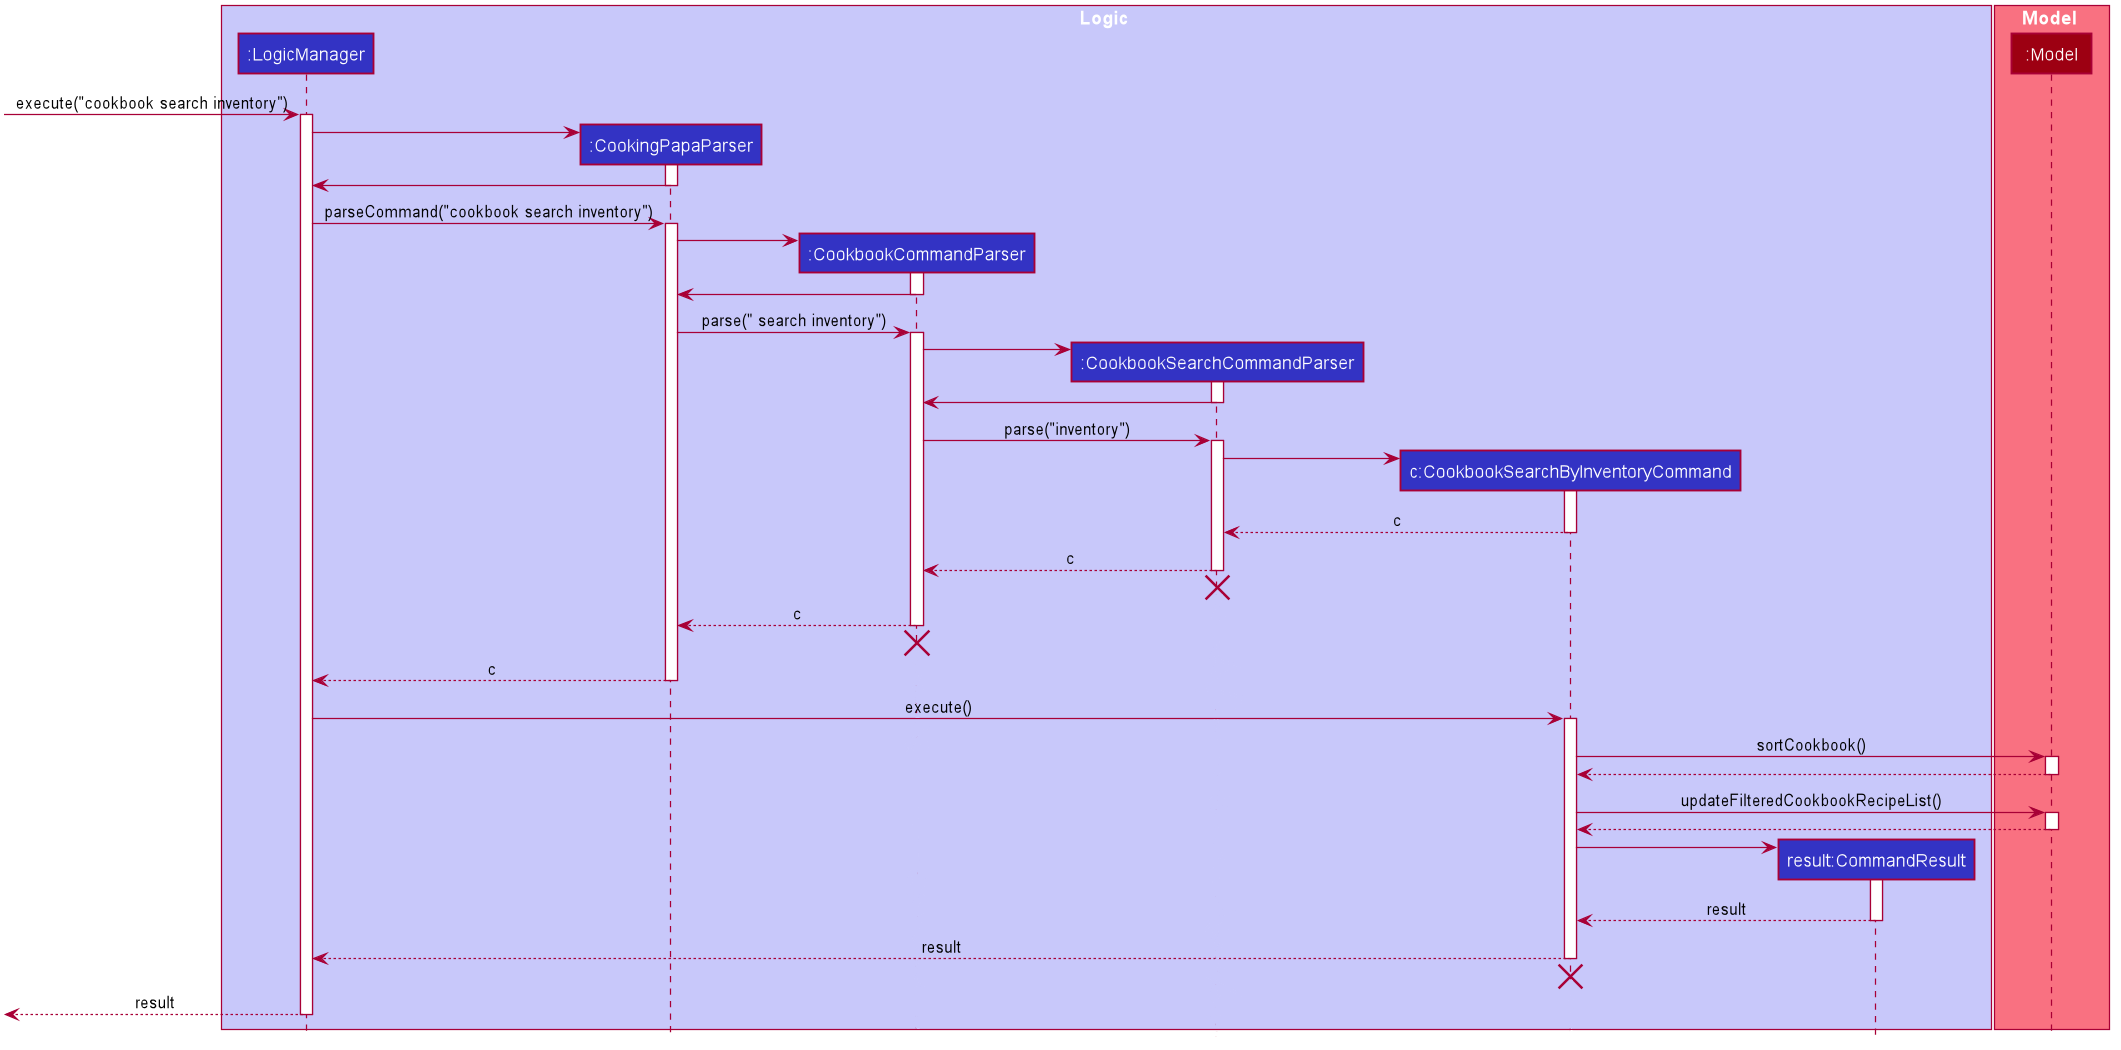

The diagram above was rendered by PlantUML. Its source (embedded in the PNG):
@startuml








skinparam BackgroundColor #FFFFFFF

skinparam Shadowing false

skinparam Class {
    FontColor #FFFFFF
    BorderThickness 1
    BorderColor #FFFFFF
    StereotypeFontColor #FFFFFF
    FontName Arial
}

skinparam Actor {
    BorderColor #000000
    Color #000000
    FontName Arial
}

skinparam Sequence {
    MessageAlign center
    BoxFontSize 15
    BoxPadding 0
    BoxFontColor #FFFFFF
    FontName Arial
}

skinparam Participant {
    FontColor #FFFFFFF
    Padding 20
}

skinparam MinClassWidth 50
skinparam ParticipantPadding 10
skinparam Shadowing false
skinparam DefaultTextAlignment center
skinparam packageStyle Rectangle

hide footbox
hide members
hide circle

box Logic #C8C8FA
participant ":LogicManager" as LogicManager #3333C4
participant ":CookingPapaParser" as CookingPapaParser #3333C4
participant ":CookbookCommandParser" as CookbookCommandParser #3333C4
participant ":CookbookSearchCommandParser" as CookbookSearchCommandParser #3333C4
participant "c:CookbookSearchByInventoryCommand" as CookbookSearchByInventoryCommand #3333C4
participant "result:CommandResult" as CommandResult #3333C4
end box

box Model #F97181
participant ":Model" as Model #9D0012
end box

[-> LogicManager : execute("cookbook search inventory")
activate LogicManager

create CookingPapaParser
LogicManager -> CookingPapaParser
activate CookingPapaParser

CookingPapaParser -> LogicManager
deactivate CookingPapaParser

LogicManager -> CookingPapaParser : parseCommand("cookbook search inventory")
activate CookingPapaParser

create CookbookCommandParser
CookingPapaParser -> CookbookCommandParser
activate CookbookCommandParser

CookbookCommandParser -> CookingPapaParser
deactivate CookbookCommandParser

CookingPapaParser -> CookbookCommandParser : parse(" search inventory")
activate CookbookCommandParser

create CookbookSearchCommandParser
CookbookCommandParser -> CookbookSearchCommandParser
activate CookbookSearchCommandParser

CookbookSearchCommandParser -> CookbookCommandParser
deactivate CookbookSearchCommandParser

CookbookCommandParser -> CookbookSearchCommandParser : parse("inventory")
activate CookbookSearchCommandParser

create CookbookSearchByInventoryCommand
CookbookSearchCommandParser -> CookbookSearchByInventoryCommand
activate CookbookSearchByInventoryCommand

CookbookSearchByInventoryCommand --> CookbookSearchCommandParser : c
deactivate CookbookSearchByInventoryCommand

CookbookSearchCommandParser --> CookbookCommandParser : c
deactivate CookbookSearchCommandParser
CookbookSearchCommandParser -[hidden]-> CookingPapaParser
destroy CookbookSearchCommandParser

CookbookCommandParser --> CookingPapaParser : c
deactivate CookbookCommandParser
CookbookCommandParser -[hidden]-> CookingPapaParser
destroy CookbookCommandParser

CookingPapaParser --> LogicManager : c
deactivate CookingPapaParser

LogicManager -> CookbookSearchByInventoryCommand : execute()
activate CookbookSearchByInventoryCommand

CookbookSearchByInventoryCommand -> Model : sortCookbook()
activate Model

Model --> CookbookSearchByInventoryCommand
deactivate Model

CookbookSearchByInventoryCommand -> Model : updateFilteredCookbookRecipeList()
activate Model

Model --> CookbookSearchByInventoryCommand
deactivate Model

create CommandResult
CookbookSearchByInventoryCommand -> CommandResult
activate CommandResult

CommandResult --> CookbookSearchByInventoryCommand : result
deactivate CommandResult

CookbookSearchByInventoryCommand --> LogicManager : result
deactivate CookbookSearchByInventoryCommand
CookbookSearchByInventoryCommand -[hidden]-> LogicManager
destroy CookbookSearchByInventoryCommand

[<--LogicManager : result
deactivate LogicManager
@enduml